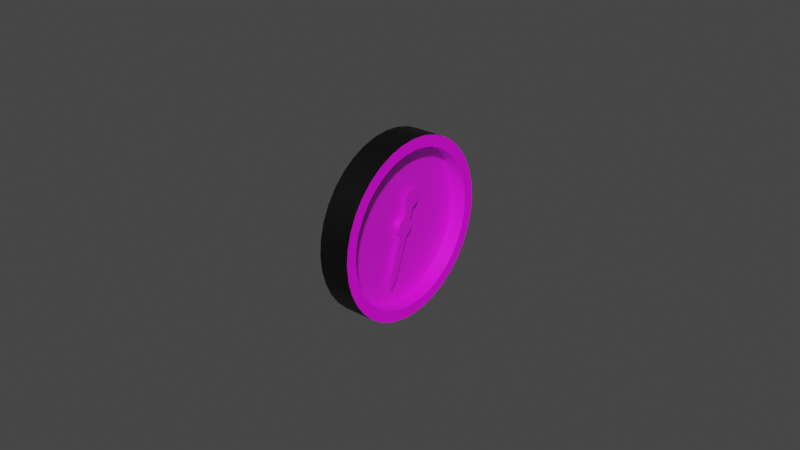 # Source: vacuum.blend  (saved by Blender 2.83.18; exported with 4.5.12 LTS)
import bpy
from mathutils import Matrix  # noqa: F401  (used for matrix-valued properties, if any)

bpy.ops.wm.read_factory_settings(use_empty=True)
scene = bpy.context.scene
scene.name = 'Scene'

# ---- images (referenced by path relative to the original .blend; pixels are not part of the script)
import os
ASSET_DIR = os.environ.get("B2B_ASSET_DIR", "")  # directory of the original .blend (textures are referenced by path, not embedded)
HERE = os.path.dirname(os.path.abspath(__file__))  # packed textures are extracted next to this script under _unpacked/

def load_image(name, relpath, width, height, colorspace="sRGB"):
    """Load a texture the original file referenced (path relative to the .blend, or extracted next to this script)."""
    p = next((c for c in (os.path.join(HERE, relpath), os.path.join(ASSET_DIR, relpath)) if relpath and os.path.exists(c)), "")
    if p:
        img = bpy.data.images.load(p, check_existing=True)
        img.name = name
    else:  # same state as the original file: an image datablock whose file is absent (Cycles renders it pink)
        img = bpy.data.images.new(name, width, height)
        img.source = "FILE"
        img.filepath = "//" + (relpath or name)
    img.colorspace_settings.name = colorspace
    return img
img_suction_png = load_image('suction.png', 'suction.png', 1024, 1024, 'sRGB')

# ---- materials (node trees are filled in below, after node groups)
mat_casematerial = bpy.data.materials.new('CaseMaterial')
mat_casematerial.use_transparent_shadow = False
mat_glassmaterial = bpy.data.materials.new('GlassMaterial')
mat_glassmaterial.surface_render_method = 'BLENDED'
mat_glassmaterial.blend_method = 'BLEND'
mat_facematerial = bpy.data.materials.new('FaceMaterial')
mat_facematerial.use_transparent_shadow = False

# ---- node groups
ng_auto_smooth = bpy.data.node_groups.new('Auto Smooth', 'GeometryNodeTree')
_s = ng_auto_smooth.interface.new_socket(name='Geometry', in_out='OUTPUT', socket_type='NodeSocketGeometry')
_s = ng_auto_smooth.interface.new_socket(name='Geometry', in_out='INPUT', socket_type='NodeSocketGeometry')
_s = ng_auto_smooth.interface.new_socket(name='Angle', in_out='INPUT', socket_type='NodeSocketFloat')
_s.subtype = 'ANGLE'
_s.min_value = 0.0
_s.max_value = 3.142
ng_auto_smooth.is_modifier = True
_N = ng_auto_smooth.nodes; _L = ng_auto_smooth.links
n0 = _N.new('NodeGroupOutput'); n0.name = 'Group Output'; n0.location = (480, -100)
n1 = _N.new('NodeGroupInput'); n1.name = 'Group Input'; n1.location = (-420, -300)
n2 = _N.new('NodeGroupInput'); n2.name = 'Group Input.001'; n2.location = (-60, -100)
n3 = _N.new('GeometryNodeSetShadeSmooth'); n3.name = 'Set Shade Smooth'; n3.location = (120, -100)
n3.domain = 'EDGE'
n4 = _N.new('GeometryNodeSetShadeSmooth'); n4.name = 'Set Shade Smooth.001'; n4.location = (300, -100)
n5 = _N.new('GeometryNodeInputMeshEdgeAngle'); n5.name = 'Edge Angle'; n5.location = (-420, -220)
n6 = _N.new('GeometryNodeInputEdgeSmooth'); n6.name = 'Is Edge Smooth'; n6.location = (-60, -160)
n7 = _N.new('GeometryNodeInputShadeSmooth'); n7.name = 'Is Face Smooth'; n7.location = (-240, -340)
n8 = _N.new('FunctionNodeBooleanMath'); n8.name = 'Boolean Math'; n8.location = (-60, -220)
n9 = _N.new('FunctionNodeCompare'); n9.name = 'Compare'; n9.location = (-240, -180)
n9.operation = 'LESS_EQUAL'
_L.new(n5.outputs[0], n9.inputs[0])
_L.new(n4.outputs[0], n0.inputs[0])
_L.new(n1.outputs[1], n9.inputs[1])
_L.new(n9.outputs[0], n8.inputs[0])
_L.new(n7.outputs[0], n8.inputs[1])
_L.new(n2.outputs[0], n3.inputs[0])
_L.new(n6.outputs[0], n3.inputs[1])
_L.new(n3.outputs[0], n4.inputs[0])
_L.new(n8.outputs[0], n3.inputs[2])
n0.is_active_output = True

# ---- material node trees
mat_casematerial.use_nodes = True; mat_casematerial.node_tree.nodes.clear()
_N = mat_casematerial.node_tree.nodes; _L = mat_casematerial.node_tree.links
n0 = _N.new('ShaderNodeBsdfPrincipled'); n0.name = 'Principled BSDF'; n0.location = (10, 300)
n0.distribution = 'GGX'
n0.subsurface_method = 'BURLEY'
n0.inputs[0].default_value = (0.0, 0.0, 0.0, 1.0)
n0.inputs[3].default_value = 1.45
n0.inputs[27].default_value = (0.0, 0.0, 0.0, 1.0)
n0.inputs[28].default_value = 1.0
n1 = _N.new('ShaderNodeOutputMaterial'); n1.name = 'Material Output'; n1.location = (300, 300)
_L.new(n0.outputs[0], n1.inputs[0])
n1.is_active_output = True
mat_glassmaterial.use_nodes = True; mat_glassmaterial.node_tree.nodes.clear()
_N = mat_glassmaterial.node_tree.nodes; _L = mat_glassmaterial.node_tree.links
n0 = _N.new('ShaderNodeBsdfPrincipled'); n0.name = 'Principled BSDF'; n0.location = (10, 300)
n0.distribution = 'GGX'
n0.subsurface_method = 'BURLEY'
n0.inputs[0].default_value = (0.7874, 0.8689, 1.0, 1.0)
n0.inputs[1].default_value = 1.0
n0.inputs[2].default_value = 0.2
n0.inputs[3].default_value = 1.45
n0.inputs[4].default_value = 0.1
n0.inputs[13].default_value = 1.0
n0.inputs[27].default_value = (0.0, 0.0, 0.0, 1.0)
n0.inputs[28].default_value = 1.0
n1 = _N.new('ShaderNodeOutputMaterial'); n1.name = 'Material Output'; n1.location = (300, 300)
_L.new(n0.outputs[0], n1.inputs[0])
n1.is_active_output = True
mat_facematerial.use_nodes = True; mat_facematerial.node_tree.nodes.clear()
_N = mat_facematerial.node_tree.nodes; _L = mat_facematerial.node_tree.links
n0 = _N.new('ShaderNodeBsdfPrincipled'); n0.name = 'Principled BSDF'; n0.location = (10, 300)
n0.distribution = 'GGX'
n0.subsurface_method = 'BURLEY'
n0.inputs[3].default_value = 1.45
n0.inputs[27].default_value = (0.0, 0.0, 0.0, 1.0)
n0.inputs[28].default_value = 1.0
n1 = _N.new('ShaderNodeOutputMaterial'); n1.name = 'Material Output'; n1.location = (300, 300)
n2 = _N.new('ShaderNodeTexImage'); n2.name = 'Image Texture'; n2.location = (-280, 280)
n2.image = img_suction_png
_L.new(n0.outputs[0], n1.inputs[0])
_L.new(n2.outputs[0], n0.inputs[0])
n1.is_active_output = True

# ---- world
world_world = bpy.data.worlds.new('World'); scene.world = world_world
world_world.use_nodes = True; world_world.node_tree.nodes.clear()
_N = world_world.node_tree.nodes; _L = world_world.node_tree.links
n0 = _N.new('ShaderNodeOutputWorld'); n0.name = 'World Output'; n0.location = (300, 300)
n1 = _N.new('ShaderNodeBackground'); n1.name = 'Background'; n1.location = (10, 300)
n1.inputs[0].default_value = (0.05088, 0.05088, 0.05088, 1.0)
_L.new(n1.outputs[0], n0.inputs[0])
n0.is_active_output = True
world_world.color = (0.05088, 0.05088, 0.05088)
world_world.use_sun_shadow = False
world_world.sun_shadow_jitter_overblur = 0.0

# ---- meshes
me_circle = bpy.data.meshes.new('Circle')
me_circle.from_pydata([(0.0, 0.0285, 0.0), (1.518e-10, 0.02807, 0.004949), (2.99e-10, 0.02678, 0.009748), (4.371e-10, 0.02468, 0.01425), (5.619e-10, 0.02183, 0.01832), (6.697e-10, 0.01832, 0.02183), (7.571e-10, 0.01425, 0.02468), (8.215e-10, 0.009748, 0.02678), (8.609e-10, 0.004949, 0.02807), (8.742e-10, 2.152e-09, 0.0285), (8.609e-10, -0.004949, 0.02807), (8.215e-10, -0.009748, 0.02678), (7.571e-10, -0.01425, 0.02468), (6.697e-10, -0.01832, 0.02183), (5.619e-10, -0.02183, 0.01832), (4.371e-10, -0.02468, 0.01425), (2.99e-10, -0.02678, 0.009748), (1.518e-10, -0.02807, 0.004949), (3.404e-16, -0.0285, 1.11e-08), (-1.518e-10, -0.02807, -0.004949), (-2.99e-10, -0.02678, -0.009748), (-4.371e-10, -0.02468, -0.01425), (-5.619e-10, -0.02183, -0.01832), (-6.697e-10, -0.01832, -0.02183), (-7.571e-10, -0.01425, -0.02468), (-8.215e-10, -0.009748, -0.02678), (-8.609e-10, -0.004949, -0.02807), (-8.742e-10, -1.325e-08, -0.0285), (-8.609e-10, 0.004949, -0.02807), (-8.215e-10, 0.009748, -0.02678), (-7.571e-10, 0.01425, -0.02468), (-6.697e-10, 0.01832, -0.02183), (-5.619e-10, 0.02183, -0.01832), (-4.371e-10, 0.02468, -0.01425), (-2.99e-10, 0.02678, -0.009748), (-1.518e-10, 0.02807, -0.004949), (-0.01, 0.0285, 6.229e-10), (-0.01, 0.02807, 0.004949), (-0.01, 0.02678, 0.009748), (-0.01, 0.02468, 0.01425), (-0.01, 0.02183, 0.01832), (-0.01, 0.01832, 0.02183), (-0.01, 0.01425, 0.02468), (-0.01, 0.009748, 0.02678), (-0.01, 0.004949, 0.02807), (-0.01, 2.152e-09, 0.0285), (-0.01, -0.004949, 0.02807), (-0.01, -0.009748, 0.02678), (-0.01, -0.01425, 0.02468), (-0.01, -0.01832, 0.02183), (-0.01, -0.02183, 0.01832), (-0.01, -0.02468, 0.01425), (-0.01, -0.02678, 0.009748), (-0.01, -0.02807, 0.004949), (-0.01, -0.0285, 1.172e-08), (-0.01, -0.02807, -0.004949), (-0.01, -0.02678, -0.009748), (-0.01, -0.02468, -0.01425), (-0.01, -0.02183, -0.01832), (-0.01, -0.01832, -0.02183), (-0.01, -0.01425, -0.02468), (-0.01, -0.009748, -0.02678), (-0.01, -0.004949, -0.02807), (-0.01, -1.325e-08, -0.0285), (-0.01, 0.004949, -0.02807), (-0.01, 0.009748, -0.02678), (-0.01, 0.01425, -0.02468), (-0.01, 0.01832, -0.02183), (-0.01, 0.02183, -0.01832), (-0.01, 0.02468, -0.01425), (-0.01, 0.02678, -0.009748), (-0.01, 0.02807, -0.004949)], [], [(20, 19, 55, 56), (7, 6, 42, 43), (34, 33, 69, 70), (21, 20, 56, 57), (8, 7, 43, 44), (35, 34, 70, 71), (22, 21, 57, 58), (9, 8, 44, 45), (0, 35, 71, 36), (23, 22, 58, 59), (10, 9, 45, 46), (24, 23, 59, 60), (11, 10, 46, 47), (25, 24, 60, 61), (12, 11, 47, 48), (26, 25, 61, 62), (13, 12, 48, 49), (27, 26, 62, 63), (14, 13, 49, 50), (1, 0, 36, 37), (28, 27, 63, 64), (15, 14, 50, 51), (2, 1, 37, 38), (29, 28, 64, 65), (16, 15, 51, 52), (3, 2, 38, 39), (30, 29, 65, 66), (17, 16, 52, 53), (4, 3, 39, 40), (31, 30, 66, 67), (18, 17, 53, 54), (5, 4, 40, 41), (32, 31, 67, 68), (19, 18, 54, 55), (6, 5, 41, 42), (33, 32, 68, 69), (37, 38, 39, 40, 41, 42, 43, 44, 45, 46, 47, 48, 49, 50, 51, 52, 53, 54, 55, 56, 57, 58, 59, 60, 61, 62, 63, 64, 65, 66, 67, 68, 69, 70, 71, 36)])
me_circle.polygons.foreach_set('use_smooth', [True] * 37)
_uv = me_circle.uv_layers.new(name='UVMap')
_uv.uv.foreach_set('vector', [0.671, 0.03015, 0.5868, 0.007596, 0.5868, 0.007596, 0.671, 0.03015, 0.03015, 0.671, 0.06699, 0.75, 0.06699, 0.75, 0.03015, 0.671, 0.671, 0.9698, 0.75, 0.933, 0.75, 0.933, 0.671, 0.9698, 0.75, 0.06699, 0.671, 0.03015, 0.671, 0.03015, 0.75, 0.06699, 0.007596, 0.5868, 0.03015, 0.671, 0.03015, 0.671, 0.007596, 0.5868, 0.5868, 0.9924, 0.671, 0.9698, 0.671, 0.9698, 0.5868, 0.9924, 0.8214, 0.117, 0.75, 0.06699, 0.75, 0.06699, 0.8214, 0.117, 0.0, 0.5, 0.007596, 0.5868, 0.007596, 0.5868, 0.0, 0.5, 0.5, 1.0, 0.5868, 0.9924, 0.5868, 0.9924, 0.5, 1.0, 0.883, 0.1786, 0.8214, 0.117, 0.8214, 0.117, 0.883, 0.1786, 0.007596, 0.4132, 0.0, 0.5, 0.0, 0.5, 0.007596, 0.4132, 0.933, 0.25, 0.883, 0.1786, 0.883, 0.1786, 0.933, 0.25, 0.03015, 0.329, 0.007596, 0.4132, 0.007596, 0.4132, 0.03015, 0.329, 0.9698, 0.329, 0.933, 0.25, 0.933, 0.25, 0.9698, 0.329, 0.06699, 0.25, 0.03015, 0.329, 0.03015, 0.329, 0.06699, 0.25, 0.9924, 0.4132, 0.9698, 0.329, 0.9698, 0.329, 0.9924, 0.4132, 0.117, 0.1786, 0.06699, 0.25, 0.06699, 0.25, 0.117, 0.1786, 1.0, 0.5, 0.9924, 0.4132, 0.9924, 0.4132, 1.0, 0.5, 0.1786, 0.117, 0.117, 0.1786, 0.117, 0.1786, 0.1786, 0.117, 0.4132, 0.9924, 0.5, 1.0, 0.5, 1.0, 0.4132, 0.9924, 0.9924, 0.5868, 1.0, 0.5, 1.0, 0.5, 0.9924, 0.5868, 0.25, 0.06699, 0.1786, 0.117, 0.1786, 0.117, 0.25, 0.06699, 0.329, 0.9698, 0.4132, 0.9924, 0.4132, 0.9924, 0.329, 0.9698, 0.9698, 0.671, 0.9924, 0.5868, 0.9924, 0.5868, 0.9698, 0.671, 0.329, 0.03015, 0.25, 0.06699, 0.25, 0.06699, 0.329, 0.03015, 0.25, 0.933, 0.329, 0.9698, 0.329, 0.9698, 0.25, 0.933, 0.933, 0.75, 0.9698, 0.671, 0.9698, 0.671, 0.933, 0.75, 0.4132, 0.007596, 0.329, 0.03015, 0.329, 0.03015, 0.4132, 0.007596, 0.1786, 0.883, 0.25, 0.933, 0.25, 0.933, 0.1786, 0.883, 0.883, 0.8214, 0.933, 0.75, 0.933, 0.75, 0.883, 0.8214, 0.5, 0.0, 0.4132, 0.007596, 0.4132, 0.007596, 0.5, 0.0, 0.117, 0.8214, 0.1786, 0.883, 0.1786, 0.883, 0.117, 0.8214, 0.8214, 0.883, 0.883, 0.8214, 0.883, 0.8214, 0.8214, 0.883, 0.5868, 0.007596, 0.5, 0.0, 0.5, 0.0, 0.5868, 0.007596, 0.06699, 0.75, 0.117, 0.8214, 0.117, 0.8214, 0.06699, 0.75, 0.75, 0.933, 0.8214, 0.883, 0.8214, 0.883, 0.75, 0.933, 0.4132, 0.9924, 0.329, 0.9698, 0.25, 0.933, 0.1786, 0.883, 0.117, 0.8214, 0.06699, 0.75, 0.03015, 0.671, 0.007596, 0.5868, 0.0, 0.5, 0.007596, 0.4132, 0.03015, 0.329, 0.06699, 0.25, 0.117, 0.1786, 0.1786, 0.117, 0.25, 0.06699, 0.329, 0.03015, 0.4132, 0.007596, 0.5, 0.0, 0.5868, 0.007596, 0.671, 0.03015, 0.75, 0.06699, 0.8214, 0.117, 0.883, 0.1786, 0.933, 0.25, 0.9698, 0.329, 0.9924, 0.4132, 1.0, 0.5, 0.9924, 0.5868, 0.9698, 0.671, 0.933, 0.75, 0.883, 0.8214, 0.8214, 0.883, 0.75, 0.933, 0.671, 0.9698, 0.5868, 0.9924, 0.5, 1.0])
me_circle.materials.append(mat_casematerial)
me_circle.use_remesh_fix_poles = True
me_circle.use_remesh_preserve_attributes = False
me_circle.use_mirror_vertex_groups = False
me_circle.update()
me_circle_001 = bpy.data.meshes.new('Circle.001')
me_circle_001.from_pydata([(1.328e-10, 0.02455, 0.004328), (9.845e-18, 0.02492, 3.21e-10), (2.615e-10, 0.02342, 0.008524), (3.823e-10, 0.02158, 0.01246), (4.914e-10, 0.01909, 0.01602), (5.857e-10, 0.01602, 0.01909), (6.621e-10, 0.01246, 0.02158), (7.184e-10, 0.008524, 0.02342), (7.529e-10, 0.004328, 0.02455), (7.645e-10, 1.189e-09, 0.02492), (7.529e-10, -0.004328, 0.02455), (7.184e-10, -0.008524, 0.02342), (6.621e-10, -0.01246, 0.02158), (5.857e-10, -0.01602, 0.01909), (4.914e-10, -0.01909, 0.01602), (3.823e-10, -0.02158, 0.01246), (2.615e-10, -0.02342, 0.008524), (1.328e-10, -0.02455, 0.004328), (2.814e-16, -0.02492, 9.173e-09), (-1.328e-10, -0.02455, -0.004328), (-2.615e-10, -0.02342, -0.008524), (-3.823e-10, -0.02158, -0.01246), (-4.914e-10, -0.01909, -0.01602), (-5.857e-10, -0.01602, -0.01909), (-6.621e-10, -0.01246, -0.02158), (-7.184e-10, -0.008524, -0.02342), (-7.529e-10, -0.004328, -0.02455), (-7.645e-10, -1.131e-08, -0.02492), (-7.529e-10, 0.004328, -0.02455), (-7.184e-10, 0.008524, -0.02342), (-6.621e-10, 0.01246, -0.02158), (-5.857e-10, 0.01602, -0.01909), (-4.914e-10, 0.01909, -0.01602), (-3.823e-10, 0.02158, -0.01246), (-2.615e-10, 0.02342, -0.008524), (-1.328e-10, 0.02455, -0.004328)], [], [(1, 0, 2, 3, 4, 5, 6, 7, 8, 9, 10, 11, 12, 13, 14, 15, 16, 17, 18, 19, 20, 21, 22, 23, 24, 25, 26, 27, 28, 29, 30, 31, 32, 33, 34, 35)])
_uv = me_circle_001.uv_layers.new(name='UVMap')
_uv.uv.foreach_set('vector', [0.5, 0.9373, 0.4241, 0.9306, 0.3504, 0.9109, 0.2814, 0.8787, 0.2189, 0.835, 0.165, 0.7811, 0.1213, 0.7186, 0.08911, 0.6496, 0.06938, 0.5759, 0.06274, 0.5, 0.06938, 0.4241, 0.08911, 0.3504, 0.1213, 0.2814, 0.165, 0.2189, 0.2189, 0.165, 0.2814, 0.1213, 0.3504, 0.08911, 0.4241, 0.06938, 0.5, 0.06274, 0.5759, 0.06938, 0.6496, 0.08911, 0.7186, 0.1213, 0.7811, 0.165, 0.835, 0.2189, 0.8787, 0.2814, 0.9109, 0.3504, 0.9306, 0.4241, 0.9373, 0.5, 0.9306, 0.5759, 0.9109, 0.6496, 0.8787, 0.7186, 0.835, 0.7811, 0.7811, 0.835, 0.7186, 0.8787, 0.6496, 0.9109, 0.5759, 0.9306])
me_circle_001.materials.append(mat_glassmaterial)
me_circle_001.use_remesh_fix_poles = True
me_circle_001.use_remesh_preserve_attributes = False
me_circle_001.use_mirror_vertex_groups = False
me_circle_001.update()
me_circle_002 = bpy.data.meshes.new('Circle.002')
me_circle_002.from_pydata([(-0.005, 0.02342, 0.008524), (-0.005, 0.02158, 0.01246), (-0.005, 0.01909, 0.01602), (-0.005, 0.01602, 0.01909), (-0.005, 0.01246, 0.02158), (-0.005, 1.189e-09, 0.02492), (-0.005, -0.008524, 0.02342), (-0.005, -0.01602, 0.01909), (-0.005, -0.01909, 0.01602), (-0.005, -0.02492, 9.484e-09), (-0.005, -0.02455, -0.004328), (-0.005, -0.02342, -0.008524), (-0.005, -0.01909, -0.01602), (-0.005, -0.01246, -0.02158), (-0.005, -1.131e-08, -0.02492), (-0.005, 0.004328, -0.02455), (-0.005, 0.01909, -0.01602), (-0.005, 0.02158, -0.01246), (-0.005, 0.02455, -0.004328), (-0.005, 0.002797, 0.0004931), (-0.005, 0.00284, 5.918e-09), (-0.005, 0.002669, 0.0009713), (-0.005, 0.002459, 0.00142), (-0.005, 0.002175, 0.001825), (-0.005, 0.001825, 0.002175), (-0.005, 0.00142, 0.002459), (-0.005, 0.0009713, 0.002669), (-0.005, 0.0004931, 0.002797), (-0.005, -3.518e-09, 0.00284), (-0.005, -0.0004931, 0.002797), (-0.005, -0.0009713, 0.002669), (-0.005, -0.00142, 0.002459), (-0.005, -0.001825, 0.002175), (-0.005, -0.002175, 0.001825), (-0.005, -0.002459, 0.00142), (-0.005, -0.002669, 0.0009713), (-0.005, -0.002797, 0.0004931), (-0.005, -0.00284, -4.555e-09), (-0.005, -0.002797, -0.0004931), (-0.005, -0.002669, -0.0009713), (-0.005, -0.002459, -0.00142), (-0.005, -0.002175, -0.001825), (-0.005, -0.001825, -0.002175), (-0.005, -0.00142, -0.002459), (-0.005, -0.0009713, -0.002669), (-0.005, -0.0004931, -0.002797), (-0.005, -6.769e-09, -0.00284), (-0.005, 0.0004931, -0.002797), (-0.005, 0.0009713, -0.002669), (-0.005, 0.00142, -0.002459), (-0.005, 0.001825, -0.002175), (-0.005, 0.002175, -0.001825), (-0.005, 0.002459, -0.00142), (-0.005, 0.002669, -0.0009713), (-0.005, 0.002797, -0.0004931), (-0.003, 0.002797, 0.0004931), (-0.003, 0.00284, 5.883e-09), (-0.003, 0.002669, 0.0009713), (-0.003, 0.002459, 0.00142), (-0.003, 0.002175, 0.001825), (-0.003, 0.001825, 0.002175), (-0.003, 0.00142, 0.002459), (-0.003, 0.0009713, 0.002669), (-0.003, 0.0004931, 0.002797), (-0.003, -3.771e-09, 0.00284), (-0.003, -0.0004931, 0.002797), (-0.003, -0.0009713, 0.002669), (-0.003, -0.00142, 0.002459), (-0.003, -0.001825, 0.002175), (-0.003, -0.002175, 0.001825), (-0.003, -0.002459, 0.00142), (-0.003, -0.002669, 0.0009713), (-0.003, -0.002797, 0.0004931), (-0.003, -0.00284, -4.59e-09), (-0.003, -0.002797, -0.0004931), (-0.003, -0.002669, -0.0009713), (-0.003, -0.002459, -0.00142), (-0.003, -0.002175, -0.001825), (-0.003, -0.001825, -0.002175), (-0.003, -0.00142, -0.002459), (-0.003, -0.0009713, -0.002669), (-0.003, -0.0004931, -0.002797), (-0.003, -7.021e-09, -0.00284), (-0.003, 0.0004931, -0.002797), (-0.003, 0.0009713, -0.002669), (-0.003, 0.00142, -0.002459), (-0.003, 0.001825, -0.002175), (-0.003, 0.002175, -0.001825), (-0.003, 0.002459, -0.00142), (-0.003, 0.002669, -0.0009713), (-0.003, 0.002797, -0.0004931), (0.0, 0.0285, 0.0), (1.518e-10, 0.02807, 0.004949), (2.99e-10, 0.02678, 0.009748), (4.371e-10, 0.02468, 0.01425), (5.619e-10, 0.02183, 0.01832), (6.697e-10, 0.01832, 0.02183), (7.571e-10, 0.01425, 0.02468), (8.215e-10, 0.009748, 0.02678), (8.609e-10, 0.004949, 0.02807), (8.742e-10, 2.152e-09, 0.0285), (8.609e-10, -0.004949, 0.02807), (8.215e-10, -0.009748, 0.02678), (7.571e-10, -0.01425, 0.02468), (6.697e-10, -0.01832, 0.02183), (5.619e-10, -0.02183, 0.01832), (4.371e-10, -0.02468, 0.01425), (2.99e-10, -0.02678, 0.009748), (1.518e-10, -0.02807, 0.004949), (3.404e-16, -0.0285, 1.11e-08), (-1.518e-10, -0.02807, -0.004949), (-2.99e-10, -0.02678, -0.009748), (-4.371e-10, -0.02468, -0.01425), (-5.619e-10, -0.02183, -0.01832), (-6.697e-10, -0.01832, -0.02183), (-7.571e-10, -0.01425, -0.02468), (-8.215e-10, -0.009748, -0.02678), (-8.609e-10, -0.004949, -0.02807), (-8.742e-10, -1.325e-08, -0.0285), (-8.609e-10, 0.004949, -0.02807), (-8.215e-10, 0.009748, -0.02678), (-7.571e-10, 0.01425, -0.02468), (-6.697e-10, 0.01832, -0.02183), (-5.619e-10, 0.02183, -0.01832), (-4.371e-10, 0.02468, -0.01425), (-2.99e-10, 0.02678, -0.009748), (-1.518e-10, 0.02807, -0.004949), (1.328e-10, 0.02455, 0.004328), (9.845e-18, 0.02492, 3.21e-10), (2.615e-10, 0.02342, 0.008524), (3.823e-10, 0.02158, 0.01246), (4.914e-10, 0.01909, 0.01602), (5.857e-10, 0.01602, 0.01909), (6.621e-10, 0.01246, 0.02158), (7.184e-10, 0.008524, 0.02342), (7.529e-10, 0.004328, 0.02455), (7.645e-10, 1.189e-09, 0.02492), (7.529e-10, -0.004328, 0.02455), (7.184e-10, -0.008524, 0.02342), (6.621e-10, -0.01246, 0.02158), (5.857e-10, -0.01602, 0.01909), (4.914e-10, -0.01909, 0.01602), (3.823e-10, -0.02158, 0.01246), (2.615e-10, -0.02342, 0.008524), (1.328e-10, -0.02455, 0.004328), (2.814e-16, -0.02492, 9.173e-09), (-1.328e-10, -0.02455, -0.004328), (-2.615e-10, -0.02342, -0.008524), (-3.823e-10, -0.02158, -0.01246), (-4.914e-10, -0.01909, -0.01602), (-5.857e-10, -0.01602, -0.01909), (-6.621e-10, -0.01246, -0.02158), (-7.184e-10, -0.008524, -0.02342), (-7.529e-10, -0.004328, -0.02455), (-7.645e-10, -1.131e-08, -0.02492), (-7.529e-10, 0.004328, -0.02455), (-7.184e-10, 0.008524, -0.02342), (-6.621e-10, 0.01246, -0.02158), (-5.857e-10, 0.01602, -0.01909), (-4.914e-10, 0.01909, -0.01602), (-3.823e-10, 0.02158, -0.01246), (-2.615e-10, 0.02342, -0.008524), (-1.328e-10, 0.02455, -0.004328), (-0.005, 0.02455, 0.004328), (-0.005, 0.02492, 6.324e-10), (-0.005, 0.008524, 0.02342), (-0.005, 0.004328, 0.02455), (-0.005, -0.004328, 0.02455), (-0.005, -0.01246, 0.02158), (-0.005, -0.02158, 0.01246), (-0.005, -0.02342, 0.008524), (-0.005, -0.02455, 0.004328), (-0.005, -0.02158, -0.01246), (-0.005, -0.01602, -0.01909), (-0.005, -0.008524, -0.02342), (-0.005, -0.004328, -0.02455), (-0.005, 0.008524, -0.02342), (-0.005, 0.01246, -0.02158), (-0.005, 0.01602, -0.01909), (-0.005, 0.02342, -0.008524)], [], [(53, 54, 90, 89), (19, 20, 164, 163), (21, 19, 163, 0), (22, 21, 0, 1), (23, 22, 1, 2), (24, 23, 2, 3), (25, 24, 3, 4), (26, 25, 4, 165), (27, 26, 165, 166), (28, 27, 166, 5), (29, 28, 5, 167), (30, 29, 167, 6), (31, 30, 6, 168), (32, 31, 168, 7), (33, 32, 7, 8), (34, 33, 8, 169), (35, 34, 169, 170), (36, 35, 170, 171), (37, 36, 171, 9), (38, 37, 9, 10), (39, 38, 10, 11), (40, 39, 11, 172), (41, 40, 172, 12), (42, 41, 12, 173), (43, 42, 173, 13), (44, 43, 13, 174), (45, 44, 174, 175), (46, 45, 175, 14), (47, 46, 14, 15), (48, 47, 15, 176), (49, 48, 176, 177), (50, 49, 177, 178), (51, 50, 178, 16), (52, 51, 16, 17), (53, 52, 17, 179), (54, 53, 179, 18), (20, 54, 18, 164), (40, 41, 77, 76), (27, 28, 64, 63), (54, 20, 56, 90), (41, 42, 78, 77), (28, 29, 65, 64), (42, 43, 79, 78), (29, 30, 66, 65), (43, 44, 80, 79), (30, 31, 67, 66), (44, 45, 81, 80), (31, 32, 68, 67), (45, 46, 82, 81), (32, 33, 69, 68), (20, 19, 55, 56), (46, 47, 83, 82), (33, 34, 70, 69), (19, 21, 57, 55), (47, 48, 84, 83), (34, 35, 71, 70), (21, 22, 58, 57), (48, 49, 85, 84), (35, 36, 72, 71), (22, 23, 59, 58), (49, 50, 86, 85), (36, 37, 73, 72), (23, 24, 60, 59), (50, 51, 87, 86), (37, 38, 74, 73), (24, 25, 61, 60), (51, 52, 88, 87), (38, 39, 75, 74), (25, 26, 62, 61), (52, 53, 89, 88), (39, 40, 76, 75), (26, 27, 63, 62), (140, 141, 8, 7), (127, 128, 91, 92), (129, 127, 92, 93), (130, 129, 93, 94), (131, 130, 94, 95), (132, 131, 95, 96), (133, 132, 96, 97), (134, 133, 97, 98), (135, 134, 98, 99), (136, 135, 99, 100), (137, 136, 100, 101), (138, 137, 101, 102), (139, 138, 102, 103), (140, 139, 103, 104), (141, 140, 104, 105), (142, 141, 105, 106), (143, 142, 106, 107), (144, 143, 107, 108), (145, 144, 108, 109), (146, 145, 109, 110), (147, 146, 110, 111), (148, 147, 111, 112), (149, 148, 112, 113), (150, 149, 113, 114), (151, 150, 114, 115), (152, 151, 115, 116), (153, 152, 116, 117), (154, 153, 117, 118), (155, 154, 118, 119), (156, 155, 119, 120), (157, 156, 120, 121), (158, 157, 121, 122), (159, 158, 122, 123), (160, 159, 123, 124), (161, 160, 124, 125), (162, 161, 125, 126), (128, 162, 126, 91), (128, 127, 163, 164), (154, 155, 15, 14), (141, 142, 169, 8), (127, 129, 0, 163), (155, 156, 176, 15), (142, 143, 170, 169), (129, 130, 1, 0), (156, 157, 177, 176), (143, 144, 171, 170), (130, 131, 2, 1), (157, 158, 178, 177), (144, 145, 9, 171), (131, 132, 3, 2), (158, 159, 16, 178), (145, 146, 10, 9), (132, 133, 4, 3), (159, 160, 17, 16), (146, 147, 11, 10), (133, 134, 165, 4), (160, 161, 179, 17), (147, 148, 172, 11), (134, 135, 166, 165), (161, 162, 18, 179), (148, 149, 12, 172), (135, 136, 5, 166), (162, 128, 164, 18), (149, 150, 173, 12), (136, 137, 167, 5), (150, 151, 13, 173), (137, 138, 6, 167), (151, 152, 174, 13), (138, 139, 168, 6), (152, 153, 175, 174), (139, 140, 7, 168), (153, 154, 14, 175)])
me_circle_002.polygons.foreach_set('use_smooth', [True] * 144)
_uv = me_circle_002.uv_layers.new(name='UVMap')
_uv.uv.foreach_set('vector', [0.02333, 0.86, -6.949e-10, 0.86, -6.949e-10, 0.8833, 0.02333, 0.8833, 0.5561, 0.5099, 0.557, 0.5, 1.0, 0.5, 0.9924, 0.5868, 0.5535, 0.5195, 0.5561, 0.5099, 0.9924, 0.5868, 0.9698, 0.671, 0.5493, 0.5285, 0.5535, 0.5195, 0.9698, 0.671, 0.933, 0.75, 0.5436, 0.5366, 0.5493, 0.5285, 0.933, 0.75, 0.883, 0.8214, 0.5366, 0.5436, 0.5436, 0.5366, 0.883, 0.8214, 0.8214, 0.883, 0.5285, 0.5493, 0.5366, 0.5436, 0.8214, 0.883, 0.75, 0.933, 0.5195, 0.5535, 0.5285, 0.5493, 0.75, 0.933, 0.671, 0.9698, 0.5099, 0.5561, 0.5195, 0.5535, 0.671, 0.9698, 0.5868, 0.9924, 0.5, 0.557, 0.5099, 0.5561, 0.5868, 0.9924, 0.5, 1.0, 0.4901, 0.5561, 0.5, 0.557, 0.5, 1.0, 0.4132, 0.9924, 0.4805, 0.5535, 0.4901, 0.5561, 0.4132, 0.9924, 0.329, 0.9698, 0.4715, 0.5493, 0.4805, 0.5535, 0.329, 0.9698, 0.25, 0.933, 0.4634, 0.5436, 0.4715, 0.5493, 0.25, 0.933, 0.1786, 0.883, 0.4564, 0.5366, 0.4634, 0.5436, 0.1786, 0.883, 0.117, 0.8214, 0.4507, 0.5285, 0.4564, 0.5366, 0.117, 0.8214, 0.06699, 0.75, 0.4465, 0.5195, 0.4507, 0.5285, 0.06699, 0.75, 0.03015, 0.671, 0.4439, 0.5099, 0.4465, 0.5195, 0.03015, 0.671, 0.007596, 0.5868, 0.443, 0.5, 0.4439, 0.5099, 0.007596, 0.5868, 0.0, 0.5, 0.4439, 0.4901, 0.443, 0.5, 0.0, 0.5, 0.007596, 0.4132, 0.4465, 0.4805, 0.4439, 0.4901, 0.007596, 0.4132, 0.03015, 0.329, 0.4507, 0.4715, 0.4465, 0.4805, 0.03015, 0.329, 0.06699, 0.25, 0.4564, 0.4634, 0.4507, 0.4715, 0.06699, 0.25, 0.117, 0.1786, 0.4634, 0.4564, 0.4564, 0.4634, 0.117, 0.1786, 0.1786, 0.117, 0.4715, 0.4507, 0.4634, 0.4564, 0.1786, 0.117, 0.25, 0.06699, 0.4805, 0.4465, 0.4715, 0.4507, 0.25, 0.06699, 0.329, 0.03015, 0.4901, 0.4439, 0.4805, 0.4465, 0.329, 0.03015, 0.4132, 0.007596, 0.5, 0.443, 0.4901, 0.4439, 0.4132, 0.007596, 0.5, 0.0, 0.5099, 0.4439, 0.5, 0.443, 0.5, 0.0, 0.5868, 0.007596, 0.5195, 0.4465, 0.5099, 0.4439, 0.5868, 0.007596, 0.671, 0.03015, 0.5285, 0.4507, 0.5195, 0.4465, 0.671, 0.03015, 0.75, 0.06699, 0.5366, 0.4564, 0.5285, 0.4507, 0.75, 0.06699, 0.8214, 0.117, 0.5436, 0.4634, 0.5366, 0.4564, 0.8214, 0.117, 0.883, 0.1786, 0.5493, 0.4715, 0.5436, 0.4634, 0.883, 0.1786, 0.933, 0.25, 0.5535, 0.4805, 0.5493, 0.4715, 0.933, 0.25, 0.9698, 0.329, 0.5561, 0.4901, 0.5535, 0.4805, 0.9698, 0.329, 0.9924, 0.4132, 0.557, 0.5, 0.5561, 0.4901, 0.9924, 0.4132, 1.0, 0.5, 0.02333, 0.8833, -6.949e-10, 0.8833, -6.949e-10, 0.9067, 0.02333, 0.9067, 0.04666, 0.86, 0.02333, 0.86, 0.02333, 0.8833, 0.04666, 0.8833, 0.04666, 0.8833, 0.02333, 0.8833, 0.02333, 0.9067, 0.04666, 0.9067, 0.02333, 0.9067, -6.949e-10, 0.9067, -6.949e-10, 0.93, 0.02333, 0.93, 0.07, 0.86, 0.04667, 0.86, 0.04667, 0.8833, 0.07, 0.8833, 0.04666, 0.9067, 0.02333, 0.9067, 0.02333, 0.93, 0.04666, 0.93, 0.07, 0.8833, 0.04667, 0.8833, 0.04667, 0.9067, 0.07, 0.9067, 0.07, 0.9067, 0.04667, 0.9067, 0.04667, 0.93, 0.07, 0.93, 0.02333, 0.93, -6.949e-10, 0.93, -6.949e-10, 0.9533, 0.02333, 0.9533, 0.09333, 0.86, 0.07, 0.86, 0.07, 0.8833, 0.09333, 0.8833, 0.04666, 0.93, 0.02333, 0.93, 0.02333, 0.9533, 0.04666, 0.9533, 0.09333, 0.8833, 0.07, 0.8833, 0.07, 0.9067, 0.09333, 0.9067, 0.07, 0.93, 0.04667, 0.93, 0.04667, 0.9533, 0.07, 0.9533, 0.09333, 0.9067, 0.07, 0.9067, 0.07, 0.93, 0.09333, 0.93, 0.09333, 0.93, 0.07, 0.93, 0.07, 0.9533, 0.09333, 0.9533, 0.02333, 0.9533, -6.949e-10, 0.9533, -6.949e-10, 0.9767, 0.02333, 0.9767, 0.1167, 0.86, 0.09333, 0.86, 0.09333, 0.8833, 0.1167, 0.8833, 0.04666, 0.9533, 0.02333, 0.9533, 0.02333, 0.9767, 0.04666, 0.9767, 0.1167, 0.8833, 0.09333, 0.8833, 0.09333, 0.9067, 0.1167, 0.9067, 0.07, 0.9533, 0.04667, 0.9533, 0.04667, 0.9767, 0.07, 0.9767, 0.1167, 0.9067, 0.09333, 0.9067, 0.09333, 0.93, 0.1167, 0.93, 0.09333, 0.9533, 0.07, 0.9533, 0.07, 0.9767, 0.09333, 0.9767, 0.1167, 0.93, 0.09333, 0.93, 0.09333, 0.9533, 0.1167, 0.9533, 0.1167, 0.9533, 0.09333, 0.9533, 0.09333, 0.9767, 0.1167, 0.9767, 0.02333, 0.9767, -6.949e-10, 0.9767, -6.949e-10, 1.0, 0.02333, 1.0, 0.14, 0.86, 0.1167, 0.86, 0.1167, 0.8833, 0.14, 0.8833, 0.04666, 0.9767, 0.02333, 0.9767, 0.02333, 1.0, 0.04666, 1.0, 0.14, 0.8833, 0.1167, 0.8833, 0.1167, 0.9067, 0.14, 0.9067, 0.07, 0.9767, 0.04667, 0.9767, 0.04667, 1.0, 0.07, 1.0, 0.14, 0.9067, 0.1167, 0.9067, 0.1167, 0.93, 0.14, 0.93, 0.09333, 0.9767, 0.07, 0.9767, 0.07, 1.0, 0.09333, 1.0, 0.14, 0.93, 0.1167, 0.93, 0.1167, 0.9533, 0.14, 0.9533, 0.1167, 0.9767, 0.09333, 0.9767, 0.09333, 1.0, 0.1167, 1.0, 0.14, 0.9533, 0.1167, 0.9533, 0.1167, 0.9767, 0.14, 0.9767, 0.14, 0.9767, 0.1167, 0.9767, 0.1167, 1.0, 0.14, 1.0, 0.8833, 0.86, 0.86, 0.86, 0.86, 0.8833, 0.8833, 0.8833, 0.8833, -6.949e-10, 0.86, -6.949e-10, 0.86, 0.02333, 0.8833, 0.02333, 0.8833, 0.02333, 0.86, 0.02333, 0.86, 0.04666, 0.8833, 0.04666, 0.9067, -6.949e-10, 0.8833, -6.949e-10, 0.8833, 0.02333, 0.9067, 0.02333, 0.9067, 0.02333, 0.8833, 0.02333, 0.8833, 0.04666, 0.9067, 0.04666, 0.8833, 0.04667, 0.86, 0.04667, 0.86, 0.07, 0.8833, 0.07, 0.93, -6.949e-10, 0.9067, -6.949e-10, 0.9067, 0.02333, 0.93, 0.02333, 0.9067, 0.04667, 0.8833, 0.04667, 0.8833, 0.07, 0.9067, 0.07, 0.93, 0.02333, 0.9067, 0.02333, 0.9067, 0.04666, 0.93, 0.04666, 0.93, 0.04667, 0.9067, 0.04667, 0.9067, 0.07, 0.93, 0.07, 0.8833, 0.07, 0.86, 0.07, 0.86, 0.09333, 0.8833, 0.09333, 0.9533, -6.949e-10, 0.93, -6.949e-10, 0.93, 0.02333, 0.9533, 0.02333, 0.9067, 0.07, 0.8833, 0.07, 0.8833, 0.09333, 0.9067, 0.09333, 0.9533, 0.02333, 0.93, 0.02333, 0.93, 0.04666, 0.9533, 0.04666, 0.93, 0.07, 0.9067, 0.07, 0.9067, 0.09333, 0.93, 0.09333, 0.9533, 0.04667, 0.93, 0.04667, 0.93, 0.07, 0.9533, 0.07, 0.9533, 0.07, 0.93, 0.07, 0.93, 0.09333, 0.9533, 0.09333, 0.8833, 0.09333, 0.86, 0.09333, 0.86, 0.1167, 0.8833, 0.1167, 0.9767, -6.949e-10, 0.9533, -6.949e-10, 0.9533, 0.02333, 0.9767, 0.02333, 0.9067, 0.09333, 0.8833, 0.09333, 0.8833, 0.1167, 0.9067, 0.1167, 0.9767, 0.02333, 0.9533, 0.02333, 0.9533, 0.04666, 0.9767, 0.04666, 0.93, 0.09333, 0.9067, 0.09333, 0.9067, 0.1167, 0.93, 0.1167, 0.9767, 0.04667, 0.9533, 0.04667, 0.9533, 0.07, 0.9767, 0.07, 0.9533, 0.09333, 0.93, 0.09333, 0.93, 0.1167, 0.9533, 0.1167, 0.9767, 0.07, 0.9533, 0.07, 0.9533, 0.09333, 0.9767, 0.09333, 0.9767, 0.09333, 0.9533, 0.09333, 0.9533, 0.1167, 0.9767, 0.1167, 0.8833, 0.1167, 0.86, 0.1167, 0.86, 0.14, 0.8833, 0.14, 1.0, -6.949e-10, 0.9767, -6.949e-10, 0.9767, 0.02333, 1.0, 0.02333, 0.9067, 0.1167, 0.8833, 0.1167, 0.8833, 0.14, 0.9067, 0.14, 1.0, 0.02333, 0.9767, 0.02333, 0.9767, 0.04666, 1.0, 0.04666, 0.93, 0.1167, 0.9067, 0.1167, 0.9067, 0.14, 0.93, 0.14, 1.0, 0.04667, 0.9767, 0.04667, 0.9767, 0.07, 1.0, 0.07, 0.9533, 0.1167, 0.93, 0.1167, 0.93, 0.14, 0.9533, 0.14, 1.0, 0.07, 0.9767, 0.07, 0.9767, 0.09333, 1.0, 0.09333, 0.9767, 0.1167, 0.9533, 0.1167, 0.9533, 0.14, 0.9767, 0.14, 1.0, 0.09333, 0.9767, 0.09333, 0.9767, 0.1167, 1.0, 0.1167, 1.0, 0.1167, 0.9767, 0.1167, 0.9767, 0.14, 1.0, 0.14, 0.8833, 0.8833, 0.86, 0.8833, 0.86, 0.9067, 0.8833, 0.9067, 0.9067, 0.86, 0.8833, 0.86, 0.8833, 0.8833, 0.9067, 0.8833, 0.9067, 0.8833, 0.8833, 0.8833, 0.8833, 0.9067, 0.9067, 0.9067, 0.8833, 0.9067, 0.86, 0.9067, 0.86, 0.93, 0.8833, 0.93, 0.93, 0.86, 0.9067, 0.86, 0.9067, 0.8833, 0.93, 0.8833, 0.9067, 0.9067, 0.8833, 0.9067, 0.8833, 0.93, 0.9067, 0.93, 0.93, 0.8833, 0.9067, 0.8833, 0.9067, 0.9067, 0.93, 0.9067, 0.93, 0.9067, 0.9067, 0.9067, 0.9067, 0.93, 0.93, 0.93, 0.8833, 0.93, 0.86, 0.93, 0.86, 0.9533, 0.8833, 0.9533, 0.9533, 0.86, 0.93, 0.86, 0.93, 0.8833, 0.9533, 0.8833, 0.9067, 0.93, 0.8833, 0.93, 0.8833, 0.9533, 0.9067, 0.9533, 0.9533, 0.8833, 0.93, 0.8833, 0.93, 0.9067, 0.9533, 0.9067, 0.93, 0.93, 0.9067, 0.93, 0.9067, 0.9533, 0.93, 0.9533, 0.9533, 0.9067, 0.93, 0.9067, 0.93, 0.93, 0.9533, 0.93, 0.9533, 0.93, 0.93, 0.93, 0.93, 0.9533, 0.9533, 0.9533, 0.8833, 0.9533, 0.86, 0.9533, 0.86, 0.9767, 0.8833, 0.9767, 0.9767, 0.86, 0.9533, 0.86, 0.9533, 0.8833, 0.9767, 0.8833, 0.9067, 0.9533, 0.8833, 0.9533, 0.8833, 0.9767, 0.9067, 0.9767, 0.9767, 0.8833, 0.9533, 0.8833, 0.9533, 0.9067, 0.9767, 0.9067, 0.93, 0.9533, 0.9067, 0.9533, 0.9067, 0.9767, 0.93, 0.9767, 0.9767, 0.9067, 0.9533, 0.9067, 0.9533, 0.93, 0.9767, 0.93, 0.9533, 0.9533, 0.93, 0.9533, 0.93, 0.9767, 0.9533, 0.9767, 0.9767, 0.93, 0.9533, 0.93, 0.9533, 0.9533, 0.9767, 0.9533, 0.9767, 0.9533, 0.9533, 0.9533, 0.9533, 0.9767, 0.9767, 0.9767, 0.8833, 0.9767, 0.86, 0.9767, 0.86, 1.0, 0.8833, 1.0, 1.0, 0.86, 0.9767, 0.86, 0.9767, 0.8833, 1.0, 0.8833, 0.9067, 0.9767, 0.8833, 0.9767, 0.8833, 1.0, 0.9067, 1.0, 1.0, 0.8833, 0.9767, 0.8833, 0.9767, 0.9067, 1.0, 0.9067, 0.93, 0.9767, 0.9067, 0.9767, 0.9067, 1.0, 0.93, 1.0, 1.0, 0.9067, 0.9767, 0.9067, 0.9767, 0.93, 1.0, 0.93, 0.9533, 0.9767, 0.93, 0.9767, 0.93, 1.0, 0.9533, 1.0, 1.0, 0.93, 0.9767, 0.93, 0.9767, 0.9533, 1.0, 0.9533, 0.9767, 0.9767, 0.9533, 0.9767, 0.9533, 1.0, 0.9767, 1.0, 1.0, 0.9533, 0.9767, 0.9533, 0.9767, 0.9767, 1.0, 0.9767, 1.0, 0.9767, 0.9767, 0.9767, 0.9767, 1.0, 1.0, 1.0])
me_circle_002.materials.append(mat_facematerial)
me_circle_002.use_remesh_fix_poles = True
me_circle_002.use_remesh_preserve_attributes = False
me_circle_002.use_mirror_vertex_groups = False
me_circle_002.update()
me_plane = bpy.data.meshes.new('Plane')
me_plane.from_pydata([(0.0, 0.0, -0.02), (0.0, -0.0015, -0.01608), (0.0, 0.0015, -0.01608), (0.0, 0.0015, 0.006167), (0.0, 0.001783, 0.006285), (4.657e-10, -0.0015, 0.006167), (0.0, -0.001783, 0.006285), (0.0, 0.0003864, 0.0115), (0.0, 0.001783, 0.01092), (0.0, 0.001114, 0.0113), (0.0, 0.002702, 0.009714), (0.0, 0.002315, 0.01038), (0.0, 0.002896, 0.008214), (0.0, 0.002896, 0.008986), (0.0, -0.001783, 0.01092), (0.0, -0.001114, 0.0113), (0.0, -0.002702, 0.009714), (0.0, -0.002315, 0.01038), (0.0, -0.002896, 0.008214), (0.0, -0.002896, 0.008986), (0.0, -0.002315, 0.006817), (0.0, -0.002702, 0.007486), (0.0, 0.002315, 0.006817), (0.0, 0.002702, 0.007486), (0.0, 0.0015, 0.002432), (0.0, 0.001783, 0.002315), (0.0, 0.002702, 0.001114), (0.0, 0.002315, 0.001783), (0.0, -0.0015, 0.002432), (0.0, 0.002896, -0.0003864), (0.0, -0.001783, 0.002315), (0.0, -0.002702, 0.001114), (0.0, -0.002315, 0.001783), (0.0, -0.002896, -0.0003864), (0.0, -0.002896, 0.0003864), (0.0, -0.002315, -0.001783), (0.0, -0.002702, -0.001114), (0.0, -0.0015, -0.002432), (0.0, -0.001783, -0.002315), (0.0, 0.002896, 0.0003864), (0.0, 0.002315, -0.001783), (0.0, 0.002702, -0.001114), (0.0, 0.0015, -0.002432), (0.0, 0.001783, -0.002315)], [], [(15, 14, 17, 16, 19, 18, 21, 20, 6, 5, 3, 4, 22, 23, 12, 13, 10, 11, 8, 9, 7), (5, 28, 24, 3), (1, 2, 42, 37), (37, 28, 30, 32, 31, 34, 33, 36, 35, 38), (42, 43, 40, 41, 29, 39, 26, 27, 25, 24), (37, 42, 24, 28), (2, 1, 0)])
_uv = me_plane.uv_layers.new(name='UVMap')
_uv.uv.foreach_set('vector', [0.01626, 0.2855, 0.01016, 0.282, 0.005302, 0.2772, 0.001778, 0.271, 0.0, 0.2644, 0.0, 0.2574, 0.001778, 0.2507, 0.005302, 0.2446, 0.01016, 0.2398, 0.01274, 0.2387, 0.0401, 0.2387, 0.04268, 0.2398, 0.04754, 0.2446, 0.05107, 0.2507, 0.05284, 0.2574, 0.05284, 0.2644, 0.05107, 0.271, 0.04754, 0.2772, 0.04268, 0.282, 0.03658, 0.2855, 0.02995, 0.2873, 0.01274, 0.2387, 0.01274, 0.2046, 0.0401, 0.2046, 0.0401, 0.2387, 0.01274, 0.03573, 0.0401, 0.03573, 0.0401, 0.1603, 0.01274, 0.1603, 0.01274, 0.1603, 0.01274, 0.2046, 0.01016, 0.2036, 0.005302, 0.1987, 0.001778, 0.1926, 0.0, 0.186, 0.0, 0.1789, 0.001778, 0.1723, 0.005302, 0.1662, 0.01016, 0.1613, 0.0401, 0.1603, 0.04268, 0.1613, 0.04754, 0.1662, 0.05107, 0.1723, 0.05284, 0.1789, 0.05284, 0.186, 0.05107, 0.1926, 0.04754, 0.1987, 0.04268, 0.2036, 0.0401, 0.2046, 0.01274, 0.1603, 0.0401, 0.1603, 0.0401, 0.2046, 0.01274, 0.2046, 0.0401, 0.03573, 0.01274, 0.03573, 0.02642, 0.0])
me_plane.materials.append(mat_facematerial)
me_plane.use_remesh_fix_poles = True
me_plane.use_remesh_preserve_attributes = False
me_plane.use_mirror_vertex_groups = False
me_plane.update()

# ---- objects
ob_case = bpy.data.objects.new('Case', me_circle)
ob_glass = bpy.data.objects.new('Glass', me_circle_001)
ob_face = bpy.data.objects.new('Face', me_circle_002)
ob_needle = bpy.data.objects.new('Needle', me_plane)

# ---- transforms, parenting, visibility, modifiers, constraints
ob_case.location = (0.0, 0.0, 0.0)
ob_case.lineart.crease_threshold = 0.0
_m = ob_case.modifiers.new('Auto Smooth', 'NODES')
_m.node_group = ng_auto_smooth
_gi = [s.identifier for s in ng_auto_smooth.interface.items_tree if s.item_type == 'SOCKET' and s.in_out == 'INPUT']
_m[_gi[1]] = 0.5236  # Angle
ob_glass.location = (0.0, 0.0, 0.0)
ob_glass.lineart.crease_threshold = 0.0
ob_face.location = (0.0, 0.0, 0.0)
ob_face.lineart.crease_threshold = 0.0
_m = ob_face.modifiers.new('Auto Smooth', 'NODES')
_m.node_group = ng_auto_smooth
_gi = [s.identifier for s in ng_auto_smooth.interface.items_tree if s.item_type == 'SOCKET' and s.in_out == 'INPUT']
_m[_gi[1]] = 0.5236  # Angle
ob_needle.location = (-0.003, 0.0, 0.0)
ob_needle.rotation_euler = (-0.3491, 0.0, 0.0)
ob_needle.lineart.crease_threshold = 0.0

# ---- collection membership
scene.collection.objects.link(ob_case)
scene.collection.objects.link(ob_glass)
scene.collection.objects.link(ob_face)
scene.collection.objects.link(ob_needle)

# ---- scene / render settings (as saved in the file)
scene.frame_start = 1; scene.frame_end = 250; scene.frame_set(1)
scene.render.engine = 'BLENDER_EEVEE_NEXT'
scene.cycles.use_denoising = False
scene.cycles.samples = 128
scene.cycles.sampling_pattern = 'TABULATED_SOBOL'
scene.cycles.use_adaptive_sampling = False
scene.cycles.use_light_tree = False
scene.view_settings.view_transform = 'Filmic'
bpy.context.view_layer.update()

# ---- added for rendering (the .blend has no active camera and no usable light): camera, sun
cam_auto = bpy.data.cameras.new('AutoCamera')
cam_auto.lens = 50.0
cam_auto.sensor_width = 36.0
cam_auto.clip_end = 1000.0
ob_auto_camera = bpy.data.objects.new('AutoCamera', cam_auto)
scene.collection.objects.link(ob_auto_camera)
ob_auto_camera.location = (0.180045, -0.222054, 0.148036)
ob_auto_camera.rotation_euler = (1.09748, -7.21219e-08, 0.694738)
scene.camera = ob_auto_camera
light_auto_sun = bpy.data.lights.new('AutoSun', 'SUN')
light_auto_sun.energy = 3.0
light_auto_sun.angle = 0.0523599
ob_auto_sun = bpy.data.objects.new('AutoSun', light_auto_sun)
scene.collection.objects.link(ob_auto_sun)
ob_auto_sun.rotation_euler = (0.872665, 0.174533, 0.523599)
bpy.context.view_layer.update()
